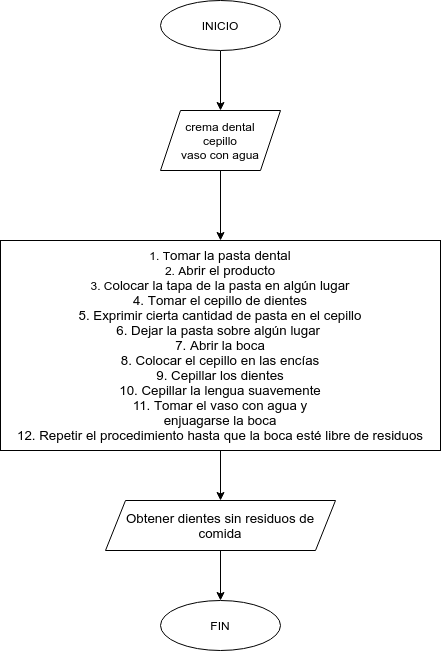

The diagram above was exported from draw.io. Its source (the exported page's mxGraphModel, read from the mxfile embedded in the PNG):
<mxGraphModel dx="1315" dy="789" grid="1" gridSize="10" guides="1" tooltips="1" connect="1" arrows="1" fold="1" page="1" pageScale="1" pageWidth="827" pageHeight="1169" math="0" shadow="0">
  <root>
    <mxCell id="0" />
    <mxCell id="1" parent="0" />
    <mxCell id="TMs4yMK_dbYeAklbO1qh-4" style="edgeStyle=orthogonalEdgeStyle;rounded=0;orthogonalLoop=1;jettySize=auto;html=1;entryX=0.5;entryY=0;entryDx=0;entryDy=0;" edge="1" parent="1" source="TMs4yMK_dbYeAklbO1qh-1" target="TMs4yMK_dbYeAklbO1qh-2">
      <mxGeometry relative="1" as="geometry" />
    </mxCell>
    <mxCell id="TMs4yMK_dbYeAklbO1qh-1" value="INICIO" style="ellipse;whiteSpace=wrap;html=1;" vertex="1" parent="1">
      <mxGeometry x="310" y="100" width="120" height="50" as="geometry" />
    </mxCell>
    <mxCell id="TMs4yMK_dbYeAklbO1qh-6" style="edgeStyle=orthogonalEdgeStyle;rounded=0;orthogonalLoop=1;jettySize=auto;html=1;exitX=0.5;exitY=1;exitDx=0;exitDy=0;" edge="1" parent="1" source="TMs4yMK_dbYeAklbO1qh-2" target="TMs4yMK_dbYeAklbO1qh-5">
      <mxGeometry relative="1" as="geometry" />
    </mxCell>
    <mxCell id="TMs4yMK_dbYeAklbO1qh-2" value="crema dental&lt;br&gt;cepillo&lt;br&gt;vaso con agua" style="shape=parallelogram;perimeter=parallelogramPerimeter;whiteSpace=wrap;html=1;fixedSize=1;" vertex="1" parent="1">
      <mxGeometry x="310" y="210" width="120" height="60" as="geometry" />
    </mxCell>
    <mxCell id="TMs4yMK_dbYeAklbO1qh-8" style="edgeStyle=orthogonalEdgeStyle;rounded=0;orthogonalLoop=1;jettySize=auto;html=1;exitX=0.5;exitY=1;exitDx=0;exitDy=0;entryX=0.5;entryY=0;entryDx=0;entryDy=0;" edge="1" parent="1" source="TMs4yMK_dbYeAklbO1qh-5" target="TMs4yMK_dbYeAklbO1qh-7">
      <mxGeometry relative="1" as="geometry" />
    </mxCell>
    <mxCell id="TMs4yMK_dbYeAklbO1qh-5" value="1. T&lt;span style=&quot;font-size: 10pt ; background-color: transparent ; font-family: &amp;#34;arial&amp;#34; , sans-serif&quot;&gt;omar  la  pasta  dental&lt;br&gt;&lt;/span&gt;2. A&lt;span style=&quot;font-size: 10pt ; background-color: transparent ; font-family: &amp;#34;arial&amp;#34; , sans-serif&quot;&gt;brir  el  producto&lt;br&gt;&lt;/span&gt;3. C&lt;span style=&quot;font-size: 10pt ; background-color: transparent ; font-family: &amp;#34;arial&amp;#34; , sans-serif&quot;&gt;olocar  la  tapa  de  la pasta  en  algún  lugar&lt;br&gt;4. T&lt;/span&gt;&lt;span style=&quot;font-size: 10pt ; background-color: transparent ; font-family: &amp;#34;arial&amp;#34; , sans-serif&quot;&gt;omar  el cepillo de dientes&lt;br&gt;&lt;/span&gt;&lt;span style=&quot;font-size: 10pt ; background-color: transparent ; font-family: &amp;#34;arial&amp;#34; , sans-serif&quot;&gt;5. E&lt;/span&gt;&lt;span style=&quot;font-size: 10pt ; background-color: transparent ; font-family: &amp;#34;arial&amp;#34; , sans-serif&quot;&gt;xprimir cierta cantidad de pasta en el cepillo&lt;br&gt;&lt;/span&gt;&lt;span style=&quot;font-size: 10pt ; background-color: transparent ; font-family: &amp;#34;arial&amp;#34; , sans-serif&quot;&gt;6. D&lt;/span&gt;&lt;span style=&quot;font-size: 10pt ; background-color: transparent ; font-family: &amp;#34;arial&amp;#34; , sans-serif&quot;&gt;ejar la pasta  sobre  algún lugar&amp;nbsp;&lt;br&gt;&lt;/span&gt;&lt;span style=&quot;font-size: 10pt ; background-color: transparent ; font-family: &amp;#34;arial&amp;#34; , sans-serif&quot;&gt;7. A&lt;/span&gt;&lt;span style=&quot;font-size: 10pt ; background-color: transparent ; font-family: &amp;#34;arial&amp;#34; , sans-serif&quot;&gt;brir  la  boca&lt;br&gt;&lt;/span&gt;&lt;span style=&quot;font-size: 10pt ; background-color: transparent ; font-family: &amp;#34;arial&amp;#34; , sans-serif&quot;&gt;8. C&lt;/span&gt;&lt;span style=&quot;font-size: 10pt ; background-color: transparent ; font-family: &amp;#34;arial&amp;#34; , sans-serif&quot;&gt;olocar  el  cepillo  en  las encías&lt;br&gt;&lt;/span&gt;&lt;span style=&quot;font-size: 10pt ; background-color: transparent ; font-family: &amp;#34;arial&amp;#34; , sans-serif&quot;&gt;9. C&lt;/span&gt;&lt;span style=&quot;font-size: 10pt ; background-color: transparent ; font-family: &amp;#34;arial&amp;#34; , sans-serif&quot;&gt;epillar los dientes&lt;br&gt;&lt;/span&gt;&lt;span style=&quot;font-size: 10pt ; background-color: transparent ; font-family: &amp;#34;arial&amp;#34; , sans-serif&quot;&gt;10. C&lt;/span&gt;&lt;span style=&quot;font-size: 10pt ; background-color: transparent ; font-family: &amp;#34;arial&amp;#34; , sans-serif&quot;&gt;epillar la lengua suavemente&lt;br&gt;&lt;/span&gt;&lt;span style=&quot;font-size: 10pt ; background-color: transparent ; font-family: &amp;#34;arial&amp;#34; , sans-serif&quot;&gt;11. T&lt;/span&gt;&lt;span style=&quot;font-size: 10pt ; background-color: transparent ; font-family: &amp;#34;arial&amp;#34; , sans-serif&quot;&gt;omar el vaso con agua y&lt;br&gt;enjuagarse la boca&lt;br&gt;&lt;/span&gt;&lt;span style=&quot;font-size: 10pt ; background-color: transparent ; font-family: &amp;#34;arial&amp;#34; , sans-serif&quot;&gt;12. R&lt;/span&gt;&lt;span style=&quot;font-size: 10pt ; background-color: transparent ; font-family: &amp;#34;arial&amp;#34; , sans-serif&quot;&gt;epetir el procedimiento hasta que la boca esté libre de residuos&lt;/span&gt;&lt;span style=&quot;font-size: 10pt ; background-color: transparent ; font-family: &amp;#34;arial&amp;#34; , sans-serif&quot;&gt;&lt;br&gt;&lt;/span&gt;" style="rounded=0;whiteSpace=wrap;html=1;" vertex="1" parent="1">
      <mxGeometry x="150" y="340" width="440" height="210" as="geometry" />
    </mxCell>
    <mxCell id="TMs4yMK_dbYeAklbO1qh-11" style="edgeStyle=orthogonalEdgeStyle;rounded=0;orthogonalLoop=1;jettySize=auto;html=1;exitX=0.5;exitY=1;exitDx=0;exitDy=0;entryX=0.5;entryY=0;entryDx=0;entryDy=0;" edge="1" parent="1" source="TMs4yMK_dbYeAklbO1qh-7" target="TMs4yMK_dbYeAklbO1qh-10">
      <mxGeometry relative="1" as="geometry" />
    </mxCell>
    <mxCell id="TMs4yMK_dbYeAklbO1qh-7" value="&lt;span style=&quot;font-size: 10pt&quot;&gt;Obtener  dientes  sin&amp;nbsp;&lt;/span&gt;&lt;span style=&quot;font-size: 10pt&quot;&gt;residuos  de comida&lt;/span&gt;&lt;span style=&quot;font-size: 10pt&quot;&gt;&lt;br&gt;&lt;/span&gt;" style="shape=parallelogram;perimeter=parallelogramPerimeter;whiteSpace=wrap;html=1;fixedSize=1;" vertex="1" parent="1">
      <mxGeometry x="255" y="600" width="230" height="50" as="geometry" />
    </mxCell>
    <mxCell id="TMs4yMK_dbYeAklbO1qh-10" value="FIN" style="ellipse;whiteSpace=wrap;html=1;" vertex="1" parent="1">
      <mxGeometry x="310" y="700" width="120" height="50" as="geometry" />
    </mxCell>
  </root>
</mxGraphModel>